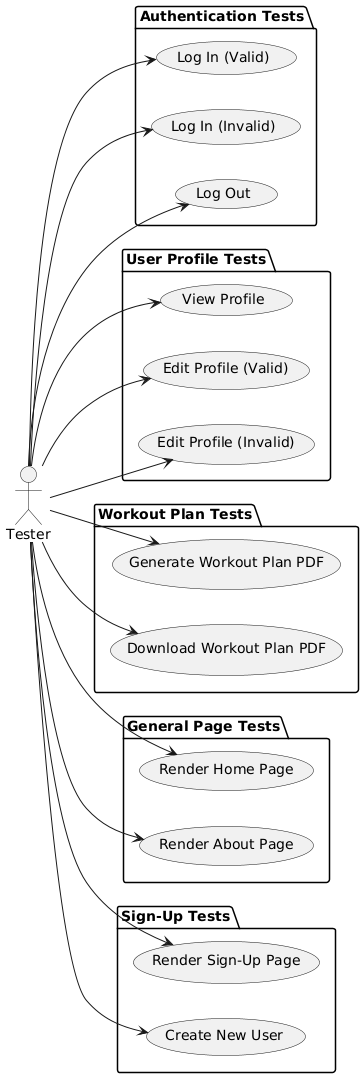

The diagram above was rendered by PlantUML. Its source (embedded in the PNG):
@startuml
left to right direction
actor Tester

package "Authentication Tests" {
    usecase "Log In (Valid)" as LoginValid
    usecase "Log In (Invalid)" as LoginInvalid
    usecase "Log Out" as Logout
}

package "User Profile Tests" {
    usecase "View Profile" as ViewProfile
    usecase "Edit Profile (Valid)" as EditProfileValid
    usecase "Edit Profile (Invalid)" as EditProfileInvalid
}

package "Workout Plan Tests" {
    usecase "Generate Workout Plan PDF" as GeneratePDF
    usecase "Download Workout Plan PDF" as DownloadPDF
}

package "General Page Tests" {
    usecase "Render Home Page" as RenderHome
    usecase "Render About Page" as RenderAbout
}

package "Sign-Up Tests" {
    usecase "Render Sign-Up Page" as RenderSignUp
    usecase "Create New User" as CreateUser
}

Tester --> LoginValid
Tester --> LoginInvalid
Tester --> Logout
Tester --> ViewProfile
Tester --> EditProfileValid
Tester --> EditProfileInvalid
Tester --> GeneratePDF
Tester --> DownloadPDF
Tester --> RenderHome
Tester --> RenderAbout
Tester --> RenderSignUp
Tester --> CreateUser
@enduml